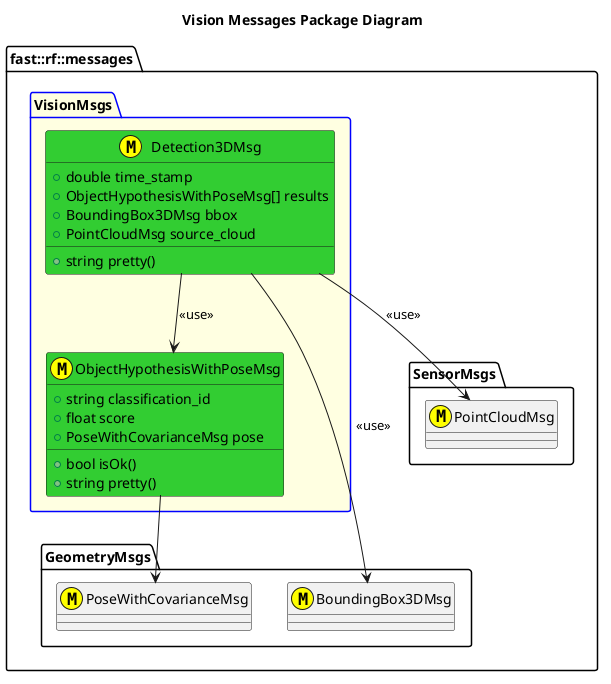

The diagram above was rendered by PlantUML. Its source (embedded in the PNG):
@startuml
title Vision Messages Package Diagram

namespace fast::rf::messages {
    namespace GeometryMsgs {
        class BoundingBox3DMsg <<(M,#FFFF00)>>
        class PoseWithCovarianceMsg <<(M,#FFFF00)>>
    }
    namespace SensorMsgs {
        class PointCloudMsg <<(M,#FFFF00)>>
    }
    package VisionMsgs #LightYellow;line:blue  {
        class ObjectHypothesisWithPoseMsg <<(M,#FFFF00)>> #LimeGreen {
            +string classification_id
            +float score
            +PoseWithCovarianceMsg pose
            +bool isOk()
            +string pretty()

        }
        ObjectHypothesisWithPoseMsg --> PoseWithCovarianceMsg
        class Detection3DMsg <<(M,#FFFF00)>> #LimeGreen {
            +double time_stamp
            +ObjectHypothesisWithPoseMsg[] results
            +BoundingBox3DMsg bbox
            +PointCloudMsg source_cloud
            +string pretty()
        }
        Detection3DMsg --> ObjectHypothesisWithPoseMsg: <<use>>
        Detection3DMsg --> BoundingBox3DMsg: <<use>>
        Detection3DMsg --> PointCloudMsg: <<use>>
    }
}
@enduml